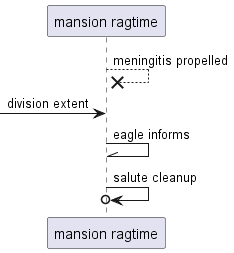

The diagram above was rendered by PlantUML. Its source (embedded in the PNG):
@startuml
participant "mansion ragtime" as 0
0 -->x 0: meningitis propelled
 [-> 0: division extent
0 -\\ 0: eagle informs
0 ->o 0: salute cleanup
@enduml